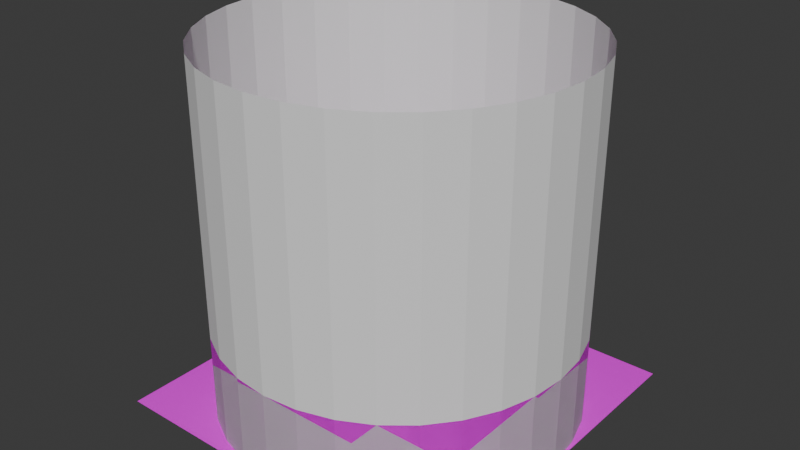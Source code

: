 # Source: BossArena1.blend  (saved by Blender 4.2.66; exported with 4.5.12 LTS)
import bpy
from mathutils import Matrix  # noqa: F401  (used for matrix-valued properties, if any)

bpy.ops.wm.read_factory_settings(use_empty=True)
scene = bpy.context.scene
scene.name = 'Scene'

# ---- collections
col_collection = bpy.data.collections.new('Collection'); scene.collection.children.link(col_collection)

# ---- images (referenced by path relative to the original .blend; pixels are not part of the script)
import os
ASSET_DIR = os.environ.get("B2B_ASSET_DIR", "")  # directory of the original .blend (textures are referenced by path, not embedded)
HERE = os.path.dirname(os.path.abspath(__file__))  # packed textures are extracted next to this script under _unpacked/

def load_image(name, relpath, width, height, colorspace="sRGB"):
    """Load a texture the original file referenced (path relative to the .blend, or extracted next to this script)."""
    p = next((c for c in (os.path.join(HERE, relpath), os.path.join(ASSET_DIR, relpath)) if relpath and os.path.exists(c)), "")
    if p:
        img = bpy.data.images.load(p, check_existing=True)
        img.name = name
    else:  # same state as the original file: an image datablock whose file is absent (Cycles renders it pink)
        img = bpy.data.images.new(name, width, height)
        img.source = "FILE"
        img.filepath = "//" + (relpath or name)
    img.colorspace_settings.name = colorspace
    return img
img_island00_png = load_image('ISLAND00.png', 'ISLAND00.png', 1024, 1024, 'sRGB')

# ---- materials (node trees are filled in below, after node groups)
mat_wall = bpy.data.materials.new('Wall')
mat_wall.use_backface_culling = True
mat_wall.use_backface_culling_shadow = True

# ---- material node trees
mat_wall.use_nodes = True; mat_wall.node_tree.nodes.clear()
_N = mat_wall.node_tree.nodes; _L = mat_wall.node_tree.links
n0 = _N.new('ShaderNodeBsdfPrincipled'); n0.name = 'Principled BSDF'; n0.location = (10, 300)
n1 = _N.new('ShaderNodeOutputMaterial'); n1.name = 'Material Output'; n1.location = (300, 300)
n2 = _N.new('ShaderNodeTexImage'); n2.name = 'Image Texture'; n2.location = (-280, 280)
n2.image = img_island00_png
_L.new(n0.outputs[0], n1.inputs[0])
_L.new(n2.outputs[0], n0.inputs[0])
n1.is_active_output = True

# ---- world
world_world = bpy.data.worlds.new('World'); scene.world = world_world
world_world.use_nodes = True; world_world.node_tree.nodes.clear()
_N = world_world.node_tree.nodes; _L = world_world.node_tree.links
n0 = _N.new('ShaderNodeOutputWorld'); n0.name = 'World Output'; n0.location = (300, 300)
n1 = _N.new('ShaderNodeBackground'); n1.name = 'Background'; n1.location = (10, 300)
n1.inputs[0].default_value = (0.05088, 0.05088, 0.05088, 1.0)
_L.new(n1.outputs[0], n0.inputs[0])
n0.is_active_output = True
world_world.color = (0.05088, 0.05088, 0.05088)
world_world.use_sun_shadow = False
world_world.sun_shadow_jitter_overblur = 0.0

# ---- meshes
me_cylinder = bpy.data.meshes.new('Cylinder')
me_cylinder.from_pydata([(0.0, 1.0, 0.0), (0.1951, 0.9808, 0.0), (0.3827, 0.9239, 0.0), (0.5556, 0.8315, 0.0), (0.7071, 0.7071, 0.0), (0.8315, 0.5556, 0.0), (0.9239, 0.3827, 0.0), (0.9808, 0.1951, 0.0), (1.0, 0.0, 0.0), (0.9808, -0.1951, 0.0), (0.9239, -0.3827, 0.0), (0.8315, -0.5556, 0.0), (0.7071, -0.7071, 0.0), (0.5556, -0.8315, 0.0), (0.3827, -0.9239, 0.0), (0.1951, -0.9808, 0.0), (0.0, -1.0, 0.0), (-0.1951, -0.9808, 0.0), (-0.3827, -0.9239, 0.0), (-0.5556, -0.8315, 0.0), (-0.7071, -0.7071, 0.0), (-0.8315, -0.5556, 0.0), (-0.9239, -0.3827, 0.0), (-0.9808, -0.1951, 0.0), (-1.0, 0.0, 0.0), (-0.9808, 0.1951, 0.0), (-0.9239, 0.3827, 0.0), (-0.8315, 0.5556, 0.0), (-0.7071, 0.7071, 0.0), (-0.5556, 0.8315, 0.0), (-0.3827, 0.9239, 0.0), (-0.1951, 0.9808, 0.0), (-1.004, -1.004, 0.0), (1.004, -1.004, 0.0), (-1.004, 1.004, 0.0), (1.004, 1.004, 0.0), (-1.004, 0.8217, 0.0), (-1.004, 0.6391, 0.0), (-1.004, 0.4565, 0.0), (-1.004, 0.2739, 0.0), (-1.004, 0.0913, 0.0), (-1.004, -0.0913, 0.0), (-1.004, -0.2739, 0.0), (-1.004, -0.4565, 0.0), (-1.004, -0.6391, 0.0), (-1.004, -0.8217, 0.0), (-0.8217, -1.004, 0.0), (-0.6391, -1.004, 0.0), (-0.4565, -1.004, 0.0), (-0.2739, -1.004, 0.0), (-0.0913, -1.004, 0.0), (0.0913, -1.004, 0.0), (0.2739, -1.004, 0.0), (0.4565, -1.004, 0.0), (0.6391, -1.004, 0.0), (0.8217, -1.004, 0.0), (1.004, -0.8217, 0.0), (1.004, -0.6391, 0.0), (1.004, -0.4565, 0.0), (1.004, -0.2739, 0.0), (1.004, -0.0913, 0.0), (1.004, 0.0913, 0.0), (1.004, 0.2739, 0.0), (1.004, 0.4565, 0.0), (1.004, 0.6391, 0.0), (1.004, 0.8217, 0.0), (0.8217, 1.004, 0.0), (0.6391, 1.004, 0.0), (0.4565, 1.004, 0.0), (0.2739, 1.004, 0.0), (0.0913, 1.004, 0.0), (-0.0913, 1.004, 0.0), (-0.2739, 1.004, 0.0), (-0.4565, 1.004, 0.0), (-0.6391, 1.004, 0.0), (-0.8217, 1.004, 0.0), (-0.8217, -0.8217, 0.0), (-0.8217, -0.6391, 0.0), (-0.8217, -0.4565, 0.0), (-0.8217, -0.2739, 0.0), (-0.8217, -0.0913, 0.0), (-0.8217, 0.0913, 0.0), (-0.8217, 0.2739, 0.0), (-0.8217, 0.4565, 0.0), (-0.8217, 0.6391, 0.0), (-0.8217, 0.8217, 0.0), (-0.6391, -0.8217, 0.0), (-0.6391, -0.6391, 0.0), (-0.6391, -0.4565, 0.0), (-0.6391, -0.2739, 0.0), (-0.6391, -0.0913, 0.0), (-0.6391, 0.0913, 0.0), (-0.6391, 0.2739, 0.0), (-0.6391, 0.4565, 0.0), (-0.6391, 0.6391, 0.0), (-0.6391, 0.8217, 0.0), (-0.4565, -0.8217, 0.0), (-0.4565, -0.6391, 0.0), (-0.4565, -0.4565, 0.0), (-0.4565, -0.2739, 0.0), (-0.4565, -0.0913, 0.0), (-0.4565, 0.0913, 0.0), (-0.4565, 0.2739, 0.0), (-0.4565, 0.4565, 0.0), (-0.4565, 0.6391, 0.0), (-0.4565, 0.8217, 0.0), (-0.2739, -0.8217, 0.0), (-0.2739, -0.6391, 0.0), (-0.2739, -0.4565, 0.0), (-0.2739, -0.2739, 0.0), (-0.2739, -0.0913, 0.0), (-0.2739, 0.0913, 0.0), (-0.2739, 0.2739, 0.0), (-0.2739, 0.4565, 0.0), (-0.2739, 0.6391, 0.0), (-0.2739, 0.8217, 0.0), (-0.0913, -0.8217, 0.0), (-0.0913, -0.6391, 0.0), (-0.0913, -0.4565, 0.0), (-0.0913, -0.2739, 0.0), (-0.0913, -0.0913, 0.0), (-0.0913, 0.0913, 0.0), (-0.0913, 0.2739, 0.0), (-0.0913, 0.4565, 0.0), (-0.0913, 0.6391, 0.0), (-0.0913, 0.8217, 0.0), (0.0913, -0.8217, 0.0), (0.0913, -0.6391, 0.0), (0.0913, -0.4565, 0.0), (0.0913, -0.2739, 0.0), (0.0913, -0.0913, 0.0), (0.0913, 0.0913, 0.0), (0.0913, 0.2739, 0.0), (0.0913, 0.4565, 0.0), (0.0913, 0.6391, 0.0), (0.0913, 0.8217, 0.0), (0.2739, -0.8217, 0.0), (0.2739, -0.6391, 0.0), (0.2739, -0.4565, 0.0), (0.2739, -0.2739, 0.0), (0.2739, -0.0913, 0.0), (0.2739, 0.0913, 0.0), (0.2739, 0.2739, 0.0), (0.2739, 0.4565, 0.0), (0.2739, 0.6391, 0.0), (0.2739, 0.8217, 0.0), (0.4565, -0.8217, 0.0), (0.4565, -0.6391, 0.0), (0.4565, -0.4565, 0.0), (0.4565, -0.2739, 0.0), (0.4565, -0.0913, 0.0), (0.4565, 0.0913, 0.0), (0.4565, 0.2739, 0.0), (0.4565, 0.4565, 0.0), (0.4565, 0.6391, 0.0), (0.4565, 0.8217, 0.0), (0.6391, -0.8217, 0.0), (0.6391, -0.6391, 0.0), (0.6391, -0.4565, 0.0), (0.6391, -0.2739, 0.0), (0.6391, -0.0913, 0.0), (0.6391, 0.0913, 0.0), (0.6391, 0.2739, 0.0), (0.6391, 0.4565, 0.0), (0.6391, 0.6391, 0.0), (0.6391, 0.8217, 0.0), (0.8217, -0.8217, 0.0), (0.8217, -0.6391, 0.0), (0.8217, -0.4565, 0.0), (0.8217, -0.2739, 0.0), (0.8217, -0.0913, 0.0), (0.8217, 0.0913, 0.0), (0.8217, 0.2739, 0.0), (0.8217, 0.4565, 0.0), (0.8217, 0.6391, 0.0), (0.8217, 0.8217, 0.0), (0.0, 1.0, 0.25), (0.0, 1.0, 0.5), (0.1951, 0.9808, 0.5), (0.1951, 0.9808, 0.25), (0.3827, 0.9239, 0.5), (0.3827, 0.9239, 0.25), (0.5556, 0.8315, 0.5), (0.5556, 0.8315, 0.25), (0.7071, 0.7071, 0.5), (0.7071, 0.7071, 0.25), (0.8315, 0.5556, 0.5), (0.8315, 0.5556, 0.25), (0.9239, 0.3827, 0.5), (0.9239, 0.3827, 0.25), (0.9808, 0.1951, 0.5), (0.9808, 0.1951, 0.25), (1.0, 0.0, 0.5), (1.0, 0.0, 0.25), (0.9808, -0.1951, 0.5), (0.9808, -0.1951, 0.25), (0.9239, -0.3827, 0.5), (0.9239, -0.3827, 0.25), (0.8315, -0.5556, 0.5), (0.8315, -0.5556, 0.25), (0.7071, -0.7071, 0.5), (0.7071, -0.7071, 0.25), (0.5556, -0.8315, 0.5), (0.5556, -0.8315, 0.25), (0.3827, -0.9239, 0.5), (0.3827, -0.9239, 0.25), (0.1951, -0.9808, 0.5), (0.1951, -0.9808, 0.25), (0.0, -1.0, 0.5), (0.0, -1.0, 0.25), (-0.1951, -0.9808, 0.5), (-0.1951, -0.9808, 0.25), (-0.3827, -0.9239, 0.5), (-0.3827, -0.9239, 0.25), (-0.5556, -0.8315, 0.5), (-0.5556, -0.8315, 0.25), (-0.7071, -0.7071, 0.5), (-0.7071, -0.7071, 0.25), (-0.8315, -0.5556, 0.5), (-0.8315, -0.5556, 0.25), (-0.9239, -0.3827, 0.5), (-0.9239, -0.3827, 0.25), (-0.9808, -0.1951, 0.5), (-0.9808, -0.1951, 0.25), (-1.0, 0.0, 0.5), (-1.0, 0.0, 0.25), (-0.9808, 0.1951, 0.5), (-0.9808, 0.1951, 0.25), (-0.9239, 0.3827, 0.5), (-0.9239, 0.3827, 0.25), (-0.8315, 0.5556, 0.5), (-0.8315, 0.5556, 0.25), (-0.7071, 0.7071, 0.5), (-0.7071, 0.7071, 0.25), (-0.5556, 0.8315, 0.5), (-0.5556, 0.8315, 0.25), (-0.3827, 0.9239, 0.5), (-0.3827, 0.9239, 0.25), (-0.1951, 0.9808, 0.5), (-0.1951, 0.9808, 0.25)], [], [(175, 65, 35, 66), (36, 85, 75, 34), (85, 95, 74, 75), (95, 105, 73, 74), (105, 115, 72, 73), (115, 125, 71, 72), (125, 135, 70, 71), (135, 145, 69, 70), (145, 155, 68, 69), (155, 165, 67, 68), (165, 175, 66, 67), (32, 46, 76, 45), (45, 76, 77, 44), (44, 77, 78, 43), (43, 78, 79, 42), (42, 79, 80, 41), (41, 80, 81, 40), (40, 81, 82, 39), (39, 82, 83, 38), (38, 83, 84, 37), (37, 84, 85, 36), (46, 47, 86, 76), (76, 86, 87, 77), (77, 87, 88, 78), (78, 88, 89, 79), (79, 89, 90, 80), (80, 90, 91, 81), (81, 91, 92, 82), (82, 92, 93, 83), (83, 93, 94, 84), (84, 94, 95, 85), (47, 48, 96, 86), (86, 96, 97, 87), (87, 97, 98, 88), (88, 98, 99, 89), (89, 99, 100, 90), (90, 100, 101, 91), (91, 101, 102, 92), (92, 102, 103, 93), (93, 103, 104, 94), (94, 104, 105, 95), (48, 49, 106, 96), (96, 106, 107, 97), (97, 107, 108, 98), (98, 108, 109, 99), (99, 109, 110, 100), (100, 110, 111, 101), (101, 111, 112, 102), (102, 112, 113, 103), (103, 113, 114, 104), (104, 114, 115, 105), (49, 50, 116, 106), (106, 116, 117, 107), (107, 117, 118, 108), (108, 118, 119, 109), (109, 119, 120, 110), (110, 120, 121, 111), (111, 121, 122, 112), (112, 122, 123, 113), (113, 123, 124, 114), (114, 124, 125, 115), (50, 51, 126, 116), (116, 126, 127, 117), (117, 127, 128, 118), (118, 128, 129, 119), (119, 129, 130, 120), (120, 130, 131, 121), (121, 131, 132, 122), (122, 132, 133, 123), (123, 133, 134, 124), (124, 134, 135, 125), (51, 52, 136, 126), (126, 136, 137, 127), (127, 137, 138, 128), (128, 138, 139, 129), (129, 139, 140, 130), (130, 140, 141, 131), (131, 141, 142, 132), (132, 142, 143, 133), (133, 143, 144, 134), (134, 144, 145, 135), (52, 53, 146, 136), (136, 146, 147, 137), (137, 147, 148, 138), (138, 148, 149, 139), (139, 149, 150, 140), (140, 150, 151, 141), (141, 151, 152, 142), (142, 152, 153, 143), (143, 153, 154, 144), (144, 154, 155, 145), (53, 54, 156, 146), (146, 156, 157, 147), (147, 157, 158, 148), (148, 158, 159, 149), (149, 159, 160, 150), (150, 160, 161, 151), (151, 161, 162, 152), (152, 162, 163, 153), (153, 163, 164, 154), (154, 164, 165, 155), (54, 55, 166, 156), (156, 166, 167, 157), (157, 167, 168, 158), (158, 168, 169, 159), (159, 169, 170, 160), (160, 170, 171, 161), (161, 171, 172, 162), (162, 172, 173, 163), (163, 173, 174, 164), (164, 174, 175, 165), (55, 33, 56, 166), (166, 56, 57, 167), (167, 57, 58, 168), (168, 58, 59, 169), (169, 59, 60, 170), (170, 60, 61, 171), (171, 61, 62, 172), (172, 62, 63, 173), (173, 63, 64, 174), (174, 64, 65, 175), (31, 0, 176, 239), (239, 176, 177, 238), (30, 31, 239, 237), (237, 239, 238, 236), (29, 30, 237, 235), (235, 237, 236, 234), (28, 29, 235, 233), (233, 235, 234, 232), (27, 28, 233, 231), (231, 233, 232, 230), (26, 27, 231, 229), (229, 231, 230, 228), (25, 26, 229, 227), (227, 229, 228, 226), (24, 25, 227, 225), (225, 227, 226, 224), (23, 24, 225, 223), (223, 225, 224, 222), (22, 23, 223, 221), (221, 223, 222, 220), (21, 22, 221, 219), (219, 221, 220, 218), (20, 21, 219, 217), (217, 219, 218, 216), (19, 20, 217, 215), (215, 217, 216, 214), (18, 19, 215, 213), (213, 215, 214, 212), (17, 18, 213, 211), (211, 213, 212, 210), (16, 17, 211, 209), (209, 211, 210, 208), (15, 16, 209, 207), (207, 209, 208, 206), (14, 15, 207, 205), (205, 207, 206, 204), (13, 14, 205, 203), (203, 205, 204, 202), (12, 13, 203, 201), (201, 203, 202, 200), (11, 12, 201, 199), (199, 201, 200, 198), (10, 11, 199, 197), (197, 199, 198, 196), (9, 10, 197, 195), (195, 197, 196, 194), (8, 9, 195, 193), (193, 195, 194, 192), (7, 8, 193, 191), (191, 193, 192, 190), (6, 7, 191, 189), (189, 191, 190, 188), (5, 6, 189, 187), (187, 189, 188, 186), (4, 5, 187, 185), (185, 187, 186, 184), (3, 4, 185, 183), (183, 185, 184, 182), (2, 3, 183, 181), (181, 183, 182, 180), (1, 2, 181, 179), (179, 181, 180, 178), (0, 1, 179, 176), (176, 179, 178, 177)])
_uv = me_cylinder.uv_layers.new(name='UVMap')
_uv.uv.foreach_set('vector', [0.0, 0.5, 0.25, 0.5, 0.25, 0.75, 0.0, 0.75, 0.0, 0.5, 0.25, 0.5, 0.25, 0.75, 0.0, 0.75, 0.0, 0.5, 0.25, 0.5, 0.25, 0.75, 0.0, 0.75, 0.0, 0.5, 0.25, 0.5, 0.25, 0.75, 0.0, 0.75, 0.0, 0.5, 0.25, 0.5, 0.25, 0.75, 0.0, 0.75, 0.0, 0.5, 0.25, 0.5, 0.25, 0.75, 0.0, 0.75, 0.0, 0.5, 0.25, 0.5, 0.25, 0.75, 0.0, 0.75, 0.0, 0.5, 0.25, 0.5, 0.25, 0.75, 0.0, 0.75, 0.0, 0.5, 0.25, 0.5, 0.25, 0.75, 0.0, 0.75, 0.0, 0.5, 0.25, 0.5, 0.25, 0.75, 0.0, 0.75, 0.0, 0.5, 0.25, 0.5, 0.25, 0.75, 0.0, 0.75, 0.0, 0.5, 0.25, 0.5, 0.25, 0.75, 0.0, 0.75, 0.0, 0.5, 0.25, 0.5, 0.25, 0.75, 0.0, 0.75, 0.0, 0.5, 0.25, 0.5, 0.25, 0.75, 0.0, 0.75, 0.0, 0.5, 0.25, 0.5, 0.25, 0.75, 0.0, 0.75, 0.0, 0.5, 0.25, 0.5, 0.25, 0.75, 0.0, 0.75, 0.0, 0.5, 0.25, 0.5, 0.25, 0.75, 0.0, 0.75, 0.0, 0.5, 0.25, 0.5, 0.25, 0.75, 0.0, 0.75, 0.0, 0.5, 0.25, 0.5, 0.25, 0.75, 0.0, 0.75, 0.0, 0.5, 0.25, 0.5, 0.25, 0.75, 0.0, 0.75, 0.0, 0.5, 0.25, 0.5, 0.25, 0.75, 0.0, 0.75, 0.0, 0.5, 0.25, 0.5, 0.25, 0.75, 0.0, 0.75, 0.0, 0.5, 0.25, 0.5, 0.25, 0.75, 0.0, 0.75, 0.0, 0.5, 0.25, 0.5, 0.25, 0.75, 0.0, 0.75, 0.0, 0.5, 0.25, 0.5, 0.25, 0.75, 0.0, 0.75, 0.0, 0.5, 0.25, 0.5, 0.25, 0.75, 0.0, 0.75, 0.0, 0.5, 0.25, 0.5, 0.25, 0.75, 0.0, 0.75, 0.0, 0.5, 0.25, 0.5, 0.25, 0.75, 0.0, 0.75, 0.0, 0.5, 0.25, 0.5, 0.25, 0.75, 0.0, 0.75, 0.0, 0.5, 0.25, 0.5, 0.25, 0.75, 0.0, 0.75, 0.0, 0.5, 0.25, 0.5, 0.25, 0.75, 0.0, 0.75, 0.0, 0.5, 0.25, 0.5, 0.25, 0.75, 0.0, 0.75, 0.0, 0.5, 0.25, 0.5, 0.25, 0.75, 0.0, 0.75, 0.0, 0.5, 0.25, 0.5, 0.25, 0.75, 0.0, 0.75, 0.0, 0.5, 0.25, 0.5, 0.25, 0.75, 0.0, 0.75, 0.0, 0.5, 0.25, 0.5, 0.25, 0.75, 0.0, 0.75, 0.0, 0.5, 0.25, 0.5, 0.25, 0.75, 0.0, 0.75, 0.0, 0.5, 0.25, 0.5, 0.25, 0.75, 0.0, 0.75, 0.0, 0.5, 0.25, 0.5, 0.25, 0.75, 0.0, 0.75, 0.0, 0.5, 0.25, 0.5, 0.25, 0.75, 0.0, 0.75, 0.0, 0.5, 0.25, 0.5, 0.25, 0.75, 0.0, 0.75, 0.0, 0.5, 0.25, 0.5, 0.25, 0.75, 0.0, 0.75, 0.0, 0.5, 0.25, 0.5, 0.25, 0.75, 0.0, 0.75, 0.0, 0.5, 0.25, 0.5, 0.25, 0.75, 0.0, 0.75, 0.0, 0.5, 0.25, 0.5, 0.25, 0.75, 0.0, 0.75, 0.0, 0.5, 0.25, 0.5, 0.25, 0.75, 0.0, 0.75, 0.0, 0.5, 0.25, 0.5, 0.25, 0.75, 0.0, 0.75, 0.0, 0.5, 0.25, 0.5, 0.25, 0.75, 0.0, 0.75, 0.0, 0.5, 0.25, 0.5, 0.25, 0.75, 0.0, 0.75, 0.0, 0.5, 0.25, 0.5, 0.25, 0.75, 0.0, 0.75, 0.0, 0.5, 0.25, 0.5, 0.25, 0.75, 0.0, 0.75, 0.0, 0.5, 0.25, 0.5, 0.25, 0.75, 0.0, 0.75, 0.0, 0.5, 0.25, 0.5, 0.25, 0.75, 0.0, 0.75, 0.0, 0.5, 0.25, 0.5, 0.25, 0.75, 0.0, 0.75, 0.0, 0.5, 0.25, 0.5, 0.25, 0.75, 0.0, 0.75, 0.0, 0.5, 0.25, 0.5, 0.25, 0.75, 0.0, 0.75, 0.0, 0.5, 0.25, 0.5, 0.25, 0.75, 0.0, 0.75, 0.0, 0.5, 0.25, 0.5, 0.25, 0.75, 0.0, 0.75, 0.0, 0.5, 0.25, 0.5, 0.25, 0.75, 0.0, 0.75, 0.0, 0.5, 0.25, 0.5, 0.25, 0.75, 0.0, 0.75, 0.0, 0.5, 0.25, 0.5, 0.25, 0.75, 0.0, 0.75, 0.0, 0.5, 0.25, 0.5, 0.25, 0.75, 0.0, 0.75, 0.0, 0.5, 0.25, 0.5, 0.25, 0.75, 0.0, 0.75, 0.0, 0.5, 0.25, 0.5, 0.25, 0.75, 0.0, 0.75, 0.0, 0.5, 0.25, 0.5, 0.25, 0.75, 0.0, 0.75, 0.0, 0.5, 0.25, 0.5, 0.25, 0.75, 0.0, 0.75, 0.0, 0.5, 0.25, 0.5, 0.25, 0.75, 0.0, 0.75, 0.0, 0.5, 0.25, 0.5, 0.25, 0.75, 0.0, 0.75, 0.0, 0.5, 0.25, 0.5, 0.25, 0.75, 0.0, 0.75, 0.0, 0.5, 0.25, 0.5, 0.25, 0.75, 0.0, 0.75, 0.0, 0.5, 0.25, 0.5, 0.25, 0.75, 0.0, 0.75, 0.0, 0.5, 0.25, 0.5, 0.25, 0.75, 0.0, 0.75, 0.0, 0.5, 0.25, 0.5, 0.25, 0.75, 0.0, 0.75, 0.0, 0.5, 0.25, 0.5, 0.25, 0.75, 0.0, 0.75, 0.0, 0.5, 0.25, 0.5, 0.25, 0.75, 0.0, 0.75, 0.0, 0.5, 0.25, 0.5, 0.25, 0.75, 0.0, 0.75, 0.0, 0.5, 0.25, 0.5, 0.25, 0.75, 0.0, 0.75, 0.0, 0.5, 0.25, 0.5, 0.25, 0.75, 0.0, 0.75, 0.0, 0.5, 0.25, 0.5, 0.25, 0.75, 0.0, 0.75, 0.0, 0.5, 0.25, 0.5, 0.25, 0.75, 0.0, 0.75, 0.0, 0.5, 0.25, 0.5, 0.25, 0.75, 0.0, 0.75, 0.0, 0.5, 0.25, 0.5, 0.25, 0.75, 0.0, 0.75, 0.0, 0.5, 0.25, 0.5, 0.25, 0.75, 0.0, 0.75, 0.0, 0.5, 0.25, 0.5, 0.25, 0.75, 0.0, 0.75, 0.0, 0.5, 0.25, 0.5, 0.25, 0.75, 0.0, 0.75, 0.0, 0.5, 0.25, 0.5, 0.25, 0.75, 0.0, 0.75, 0.0, 0.5, 0.25, 0.5, 0.25, 0.75, 0.0, 0.75, 0.0, 0.5, 0.25, 0.5, 0.25, 0.75, 0.0, 0.75, 0.0, 0.5, 0.25, 0.5, 0.25, 0.75, 0.0, 0.75, 0.0, 0.5, 0.25, 0.5, 0.25, 0.75, 0.0, 0.75, 0.0, 0.5, 0.25, 0.5, 0.25, 0.75, 0.0, 0.75, 0.0, 0.5, 0.25, 0.5, 0.25, 0.75, 0.0, 0.75, 0.0, 0.5, 0.25, 0.5, 0.25, 0.75, 0.0, 0.75, 0.0, 0.5, 0.25, 0.5, 0.25, 0.75, 0.0, 0.75, 0.0, 0.5, 0.25, 0.5, 0.25, 0.75, 0.0, 0.75, 0.0, 0.5, 0.25, 0.5, 0.25, 0.75, 0.0, 0.75, 0.0, 0.5, 0.25, 0.5, 0.25, 0.75, 0.0, 0.75, 0.0, 0.5, 0.25, 0.5, 0.25, 0.75, 0.0, 0.75, 0.0, 0.5, 0.25, 0.5, 0.25, 0.75, 0.0, 0.75, 0.0, 0.5, 0.25, 0.5, 0.25, 0.75, 0.0, 0.75, 0.0, 0.5, 0.25, 0.5, 0.25, 0.75, 0.0, 0.75, 0.0, 0.5, 0.25, 0.5, 0.25, 0.75, 0.0, 0.75, 0.0, 0.5, 0.25, 0.5, 0.25, 0.75, 0.0, 0.75, 0.0, 0.5, 0.25, 0.5, 0.25, 0.75, 0.0, 0.75, 0.0, 0.5, 0.25, 0.5, 0.25, 0.75, 0.0, 0.75, 0.0, 0.5, 0.25, 0.5, 0.25, 0.75, 0.0, 0.75, 0.0, 0.5, 0.25, 0.5, 0.25, 0.75, 0.0, 0.75, 0.0, 0.5, 0.25, 0.5, 0.25, 0.75, 0.0, 0.75, 0.0, 0.5, 0.25, 0.5, 0.25, 0.75, 0.0, 0.75, 0.0, 0.5, 0.25, 0.5, 0.25, 0.75, 0.0, 0.75, 0.0, 0.5, 0.25, 0.5, 0.25, 0.75, 0.0, 0.75, 0.0, 0.5, 0.25, 0.5, 0.25, 0.75, 0.0, 0.75, 0.0, 0.5, 0.25, 0.5, 0.25, 0.75, 0.0, 0.75, 0.0, 0.5, 0.25, 0.5, 0.25, 0.75, 0.0, 0.75, 0.0, 0.5, 0.25, 0.5, 0.25, 0.75, 0.0, 0.75, 0.0, 0.5, 0.25, 0.5, 0.25, 0.75, 0.0, 0.75, 0.0, 0.5, 0.25, 0.5, 0.25, 0.75, 0.0, 0.75, 0.0, 0.5, 0.25, 0.5, 0.25, 0.75, 0.0, 0.75, 0.0, 0.5, 0.25, 0.5, 0.25, 0.75, 0.0, 0.75, 0.0, 0.5, 0.25, 0.5, 0.25, 0.75, 0.0, 0.75, 0.0, 0.5, 0.25, 0.5, 0.25, 0.75, 0.0, 0.75, 0.497, 0.25, 0.747, 0.25, 0.747, 0.0, 0.497, 7.451e-09, 0.497, 0.25, 0.747, 0.25, 0.747, 0.0, 0.497, 7.451e-09, 0.497, 0.25, 0.747, 0.25, 0.747, 0.0, 0.497, 7.451e-09, 0.497, 0.25, 0.747, 0.25, 0.747, 0.0, 0.497, 7.451e-09, 0.497, 0.25, 0.747, 0.25, 0.747, 0.0, 0.497, 7.451e-09, 0.497, 0.25, 0.747, 0.25, 0.747, 0.0, 0.497, 7.451e-09, 0.497, 0.25, 0.747, 0.25, 0.747, 0.0, 0.497, 7.451e-09, 0.497, 0.25, 0.747, 0.25, 0.747, 0.0, 0.497, 7.451e-09, 0.497, 0.25, 0.747, 0.25, 0.747, 0.0, 0.497, 7.451e-09, 0.497, 0.25, 0.747, 0.25, 0.747, 0.0, 0.497, 7.451e-09, 0.497, 0.25, 0.747, 0.25, 0.747, 0.0, 0.497, 7.451e-09, 0.497, 0.25, 0.747, 0.25, 0.747, 0.0, 0.497, 7.451e-09, 0.497, 0.25, 0.747, 0.25, 0.747, 0.0, 0.497, 7.451e-09, 0.497, 0.25, 0.747, 0.25, 0.747, 0.0, 0.497, 7.451e-09, 0.497, 0.25, 0.747, 0.25, 0.747, 0.0, 0.497, 7.451e-09, 0.497, 0.25, 0.747, 0.25, 0.747, 0.0, 0.497, 7.451e-09, 0.497, 0.25, 0.747, 0.25, 0.747, 0.0, 0.497, 7.451e-09, 0.497, 0.25, 0.747, 0.25, 0.747, 0.0, 0.497, 7.451e-09, 0.497, 0.25, 0.747, 0.25, 0.747, 0.0, 0.497, 7.451e-09, 0.497, 0.25, 0.747, 0.25, 0.747, 0.0, 0.497, 7.451e-09, 0.497, 0.25, 0.747, 0.25, 0.747, 0.0, 0.497, 7.451e-09, 0.497, 0.25, 0.747, 0.25, 0.747, 0.0, 0.497, 7.451e-09, 0.497, 0.25, 0.747, 0.25, 0.747, 0.0, 0.497, 7.451e-09, 0.497, 0.25, 0.747, 0.25, 0.747, 0.0, 0.497, 7.451e-09, 0.497, 0.25, 0.747, 0.25, 0.747, 0.0, 0.497, 7.451e-09, 0.497, 0.25, 0.747, 0.25, 0.747, 0.0, 0.497, 7.451e-09, 0.497, 0.25, 0.747, 0.25, 0.747, 0.0, 0.497, 7.451e-09, 0.497, 0.25, 0.747, 0.25, 0.747, 0.0, 0.497, 7.451e-09, 0.497, 0.25, 0.747, 0.25, 0.747, 0.0, 0.497, 7.451e-09, 0.497, 0.25, 0.747, 0.25, 0.747, 0.0, 0.497, 7.451e-09, 0.497, 0.25, 0.747, 0.25, 0.747, 0.0, 0.497, 7.451e-09, 0.497, 0.25, 0.747, 0.25, 0.747, 0.0, 0.497, 7.451e-09, 0.497, 0.25, 0.747, 0.25, 0.747, 0.0, 0.497, 7.451e-09, 0.497, 0.25, 0.747, 0.25, 0.747, 0.0, 0.497, 7.451e-09, 0.497, 0.25, 0.747, 0.25, 0.747, 0.0, 0.497, 7.451e-09, 0.497, 0.25, 0.747, 0.25, 0.747, 0.0, 0.497, 7.451e-09, 0.497, 0.25, 0.747, 0.25, 0.747, 0.0, 0.497, 7.451e-09, 0.497, 0.25, 0.747, 0.25, 0.747, 0.0, 0.497, 7.451e-09, 0.497, 0.25, 0.747, 0.25, 0.747, 0.0, 0.497, 7.451e-09, 0.497, 0.25, 0.747, 0.25, 0.747, 0.0, 0.497, 7.451e-09, 0.497, 0.25, 0.747, 0.25, 0.747, 0.0, 0.497, 7.451e-09, 0.497, 0.25, 0.747, 0.25, 0.747, 0.0, 0.497, 7.451e-09, 0.497, 0.25, 0.747, 0.25, 0.747, 0.0, 0.497, 7.451e-09, 0.497, 0.25, 0.747, 0.25, 0.747, 0.0, 0.497, 7.451e-09, 0.497, 0.25, 0.747, 0.25, 0.747, 0.0, 0.497, 7.451e-09, 0.497, 0.25, 0.747, 0.25, 0.747, 0.0, 0.497, 7.451e-09, 0.497, 0.25, 0.747, 0.25, 0.747, 0.0, 0.497, 7.451e-09, 0.497, 0.25, 0.747, 0.25, 0.747, 0.0, 0.497, 7.451e-09, 0.497, 0.25, 0.747, 0.25, 0.747, 0.0, 0.497, 7.451e-09, 0.497, 0.25, 0.747, 0.25, 0.747, 0.0, 0.497, 7.451e-09, 0.497, 0.25, 0.747, 0.25, 0.747, 0.0, 0.497, 7.451e-09, 0.497, 0.25, 0.747, 0.25, 0.747, 0.0, 0.497, 7.451e-09, 0.497, 0.25, 0.747, 0.25, 0.747, 0.0, 0.497, 7.451e-09, 0.497, 0.25, 0.747, 0.25, 0.747, 0.0, 0.497, 7.451e-09, 0.497, 0.25, 0.747, 0.25, 0.747, 0.0, 0.497, 7.451e-09, 0.497, 0.25, 0.747, 0.25, 0.747, 0.0, 0.497, 7.451e-09, 0.497, 0.25, 0.747, 0.25, 0.747, 0.0, 0.497, 7.451e-09, 0.497, 0.25, 0.747, 0.25, 0.747, 0.0, 0.497, 7.451e-09, 0.497, 0.25, 0.747, 0.25, 0.747, 0.0, 0.497, 7.451e-09, 0.497, 0.25, 0.747, 0.25, 0.747, 0.0, 0.497, 7.451e-09, 0.497, 0.25, 0.747, 0.25, 0.747, 0.0, 0.497, 7.451e-09, 0.497, 0.25, 0.747, 0.25, 0.747, 0.0, 0.497, 7.451e-09, 0.497, 0.25, 0.747, 0.25, 0.747, 0.0, 0.497, 7.451e-09, 0.497, 0.25, 0.747, 0.25, 0.747, 0.0, 0.497, 7.451e-09])
me_cylinder.materials.append(mat_wall)
me_cylinder.update()
me_cylinder_001 = bpy.data.meshes.new('Cylinder.001')
me_cylinder_001.from_pydata([(0.0, 1.0, 0.0), (0.0, 1.0, 2.0), (0.1951, 0.9808, 0.0), (0.1951, 0.9808, 2.0), (0.3827, 0.9239, 0.0), (0.3827, 0.9239, 2.0), (0.5556, 0.8315, 0.0), (0.5556, 0.8315, 2.0), (0.7071, 0.7071, 0.0), (0.7071, 0.7071, 2.0), (0.8315, 0.5556, 0.0), (0.8315, 0.5556, 2.0), (0.9239, 0.3827, 0.0), (0.9239, 0.3827, 2.0), (0.9808, 0.1951, 0.0), (0.9808, 0.1951, 2.0), (1.0, 0.0, 0.0), (1.0, 0.0, 2.0), (0.9808, -0.1951, 0.0), (0.9808, -0.1951, 2.0), (0.9239, -0.3827, 0.0), (0.9239, -0.3827, 2.0), (0.8315, -0.5556, 0.0), (0.8315, -0.5556, 2.0), (0.7071, -0.7071, 0.0), (0.7071, -0.7071, 2.0), (0.5556, -0.8315, 0.0), (0.5556, -0.8315, 2.0), (0.3827, -0.9239, 0.0), (0.3827, -0.9239, 2.0), (0.1951, -0.9808, 0.0), (0.1951, -0.9808, 2.0), (0.0, -1.0, 0.0), (0.0, -1.0, 2.0), (-0.1951, -0.9808, 0.0), (-0.1951, -0.9808, 2.0), (-0.3827, -0.9239, 0.0), (-0.3827, -0.9239, 2.0), (-0.5556, -0.8315, 0.0), (-0.5556, -0.8315, 2.0), (-0.7071, -0.7071, 0.0), (-0.7071, -0.7071, 2.0), (-0.8315, -0.5556, 0.0), (-0.8315, -0.5556, 2.0), (-0.9239, -0.3827, 0.0), (-0.9239, -0.3827, 2.0), (-0.9808, -0.1951, 0.0), (-0.9808, -0.1951, 2.0), (-1.0, 0.0, 0.0), (-1.0, 0.0, 2.0), (-0.9808, 0.1951, 0.0), (-0.9808, 0.1951, 2.0), (-0.9239, 0.3827, 0.0), (-0.9239, 0.3827, 2.0), (-0.8315, 0.5556, 0.0), (-0.8315, 0.5556, 2.0), (-0.7071, 0.7071, 0.0), (-0.7071, 0.7071, 2.0), (-0.5556, 0.8315, 0.0), (-0.5556, 0.8315, 2.0), (-0.3827, 0.9239, 0.0), (-0.3827, 0.9239, 2.0), (-0.1951, 0.9808, 0.0), (-0.1951, 0.9808, 2.0)], [], [(0, 1, 3, 2), (2, 3, 5, 4), (4, 5, 7, 6), (6, 7, 9, 8), (8, 9, 11, 10), (10, 11, 13, 12), (12, 13, 15, 14), (14, 15, 17, 16), (16, 17, 19, 18), (18, 19, 21, 20), (20, 21, 23, 22), (22, 23, 25, 24), (24, 25, 27, 26), (26, 27, 29, 28), (28, 29, 31, 30), (30, 31, 33, 32), (32, 33, 35, 34), (34, 35, 37, 36), (36, 37, 39, 38), (38, 39, 41, 40), (40, 41, 43, 42), (42, 43, 45, 44), (44, 45, 47, 46), (46, 47, 49, 48), (48, 49, 51, 50), (50, 51, 53, 52), (52, 53, 55, 54), (54, 55, 57, 56), (56, 57, 59, 58), (58, 59, 61, 60), (60, 61, 63, 62), (62, 63, 1, 0)])
_uv = me_cylinder_001.uv_layers.new(name='UVMap')
_uv.uv.foreach_set('vector', [1.0, 0.5, 1.0, 1.0, 0.9688, 1.0, 0.9688, 0.5, 0.9688, 0.5, 0.9688, 1.0, 0.9375, 1.0, 0.9375, 0.5, 0.9375, 0.5, 0.9375, 1.0, 0.9062, 1.0, 0.9062, 0.5, 0.9062, 0.5, 0.9062, 1.0, 0.875, 1.0, 0.875, 0.5, 0.875, 0.5, 0.875, 1.0, 0.8438, 1.0, 0.8438, 0.5, 0.8438, 0.5, 0.8438, 1.0, 0.8125, 1.0, 0.8125, 0.5, 0.8125, 0.5, 0.8125, 1.0, 0.7812, 1.0, 0.7812, 0.5, 0.7812, 0.5, 0.7812, 1.0, 0.75, 1.0, 0.75, 0.5, 0.75, 0.5, 0.75, 1.0, 0.7188, 1.0, 0.7188, 0.5, 0.7188, 0.5, 0.7188, 1.0, 0.6875, 1.0, 0.6875, 0.5, 0.6875, 0.5, 0.6875, 1.0, 0.6562, 1.0, 0.6562, 0.5, 0.6562, 0.5, 0.6562, 1.0, 0.625, 1.0, 0.625, 0.5, 0.625, 0.5, 0.625, 1.0, 0.5938, 1.0, 0.5938, 0.5, 0.5938, 0.5, 0.5938, 1.0, 0.5625, 1.0, 0.5625, 0.5, 0.5625, 0.5, 0.5625, 1.0, 0.5312, 1.0, 0.5312, 0.5, 0.5312, 0.5, 0.5312, 1.0, 0.5, 1.0, 0.5, 0.5, 0.5, 0.5, 0.5, 1.0, 0.4688, 1.0, 0.4688, 0.5, 0.4688, 0.5, 0.4688, 1.0, 0.4375, 1.0, 0.4375, 0.5, 0.4375, 0.5, 0.4375, 1.0, 0.4062, 1.0, 0.4062, 0.5, 0.4062, 0.5, 0.4062, 1.0, 0.375, 1.0, 0.375, 0.5, 0.375, 0.5, 0.375, 1.0, 0.3438, 1.0, 0.3438, 0.5, 0.3438, 0.5, 0.3438, 1.0, 0.3125, 1.0, 0.3125, 0.5, 0.3125, 0.5, 0.3125, 1.0, 0.2812, 1.0, 0.2812, 0.5, 0.2812, 0.5, 0.2812, 1.0, 0.25, 1.0, 0.25, 0.5, 0.25, 0.5, 0.25, 1.0, 0.2188, 1.0, 0.2188, 0.5, 0.2188, 0.5, 0.2188, 1.0, 0.1875, 1.0, 0.1875, 0.5, 0.1875, 0.5, 0.1875, 1.0, 0.1562, 1.0, 0.1562, 0.5, 0.1562, 0.5, 0.1562, 1.0, 0.125, 1.0, 0.125, 0.5, 0.125, 0.5, 0.125, 1.0, 0.09375, 1.0, 0.09375, 0.5, 0.09375, 0.5, 0.09375, 1.0, 0.0625, 1.0, 0.0625, 0.5, 0.0625, 0.5, 0.0625, 1.0, 0.03125, 1.0, 0.03125, 0.5, 0.03125, 0.5, 0.03125, 1.0, 0.0, 1.0, 0.0, 0.5])
me_cylinder_001.update()

# ---- objects
ob_cylinder = bpy.data.objects.new('Cylinder', me_cylinder)
ob_empty = bpy.data.objects.new('Empty', None)
ob_inviswall = bpy.data.objects.new('InvisWall', me_cylinder_001)

# ---- transforms, parenting, visibility, modifiers, constraints
ob_cylinder.location = (0.0, 0.0, 0.0)
ob_cylinder.scale = (24.0, 24.0, 24.0)
ob_empty.location = (0.0, 0.0, 0.0)
ob_empty.empty_display_type = 'SPHERE'
ob_inviswall.location = (0.0, 0.0, 0.0)
ob_inviswall.scale = (24.0, 24.0, 24.0)

# ---- collection membership
col_collection.objects.link(ob_cylinder)
col_collection.objects.link(ob_empty)
col_collection.objects.link(ob_inviswall)

# ---- scene / render settings (as saved in the file)
scene.frame_start = 1; scene.frame_end = 250; scene.frame_set(1)
scene.render.engine = 'BLENDER_EEVEE_NEXT'
scene.eevee.ray_tracing_options.trace_max_roughness = 0.0
bpy.context.view_layer.update()

# ---- added for rendering (the .blend has no active camera and no usable light): camera, sun
cam_auto = bpy.data.cameras.new('AutoCamera')
cam_auto.lens = 50.0
cam_auto.sensor_width = 36.0
cam_auto.clip_end = 1353.83
ob_auto_camera = bpy.data.objects.new('AutoCamera', cam_auto)
scene.collection.objects.link(ob_auto_camera)
ob_auto_camera.location = (77.1415, -92.5698, 85.7132)
ob_auto_camera.rotation_euler = (1.09748, -7.21219e-08, 0.694738)
scene.camera = ob_auto_camera
light_auto_sun = bpy.data.lights.new('AutoSun', 'SUN')
light_auto_sun.energy = 3.0
light_auto_sun.angle = 0.0523599
ob_auto_sun = bpy.data.objects.new('AutoSun', light_auto_sun)
scene.collection.objects.link(ob_auto_sun)
ob_auto_sun.rotation_euler = (0.872665, 0.174533, 0.523599)
bpy.context.view_layer.update()
